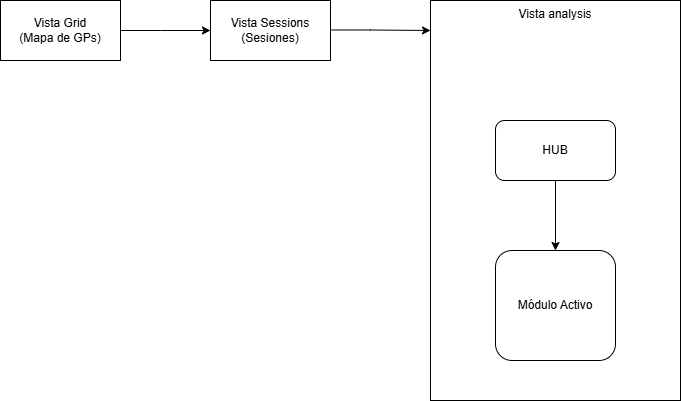

The diagram above was exported from draw.io. Its source (the exported page's mxGraphModel, read from the mxfile embedded in the PNG):
<mxGraphModel dx="2196" dy="765" grid="1" gridSize="10" guides="1" tooltips="1" connect="1" arrows="1" fold="1" page="1" pageScale="1" pageWidth="827" pageHeight="1169" math="0" shadow="0">
  <root>
    <mxCell id="0" />
    <mxCell id="1" parent="0" />
    <mxCell id="-7IDAXvoWg9Rl2TXon0b-2" parent="1" style="rounded=0;whiteSpace=wrap;html=1;" value="Vista Grid&lt;div&gt;(Mapa de GPs)&lt;/div&gt;" vertex="1">
      <mxGeometry height="60" width="120" x="-240" y="210" as="geometry" />
    </mxCell>
    <mxCell id="-7IDAXvoWg9Rl2TXon0b-3" parent="1" style="rounded=0;whiteSpace=wrap;html=1;" value="Vista Sessions&lt;div&gt;(Sesiones)&lt;/div&gt;" vertex="1">
      <mxGeometry height="60" width="120" x="-30" y="210" as="geometry" />
    </mxCell>
    <mxCell id="-7IDAXvoWg9Rl2TXon0b-4" parent="1" style="rounded=0;whiteSpace=wrap;html=1;verticalAlign=top;" value="Vista analysis" vertex="1">
      <mxGeometry height="400" width="250" x="190" y="210" as="geometry" />
    </mxCell>
    <mxCell id="-7IDAXvoWg9Rl2TXon0b-6" edge="1" parent="1" source="-7IDAXvoWg9Rl2TXon0b-2" style="endArrow=classic;html=1;rounded=0;exitX=1;exitY=0.5;exitDx=0;exitDy=0;entryX=0;entryY=0.5;entryDx=0;entryDy=0;" target="-7IDAXvoWg9Rl2TXon0b-3" value="">
      <mxGeometry height="50" relative="1" width="50" as="geometry">
        <Array as="points">
          <mxPoint x="-80" y="240" />
        </Array>
        <mxPoint x="390" y="420" as="sourcePoint" />
        <mxPoint x="440" y="370" as="targetPoint" />
      </mxGeometry>
    </mxCell>
    <mxCell id="-7IDAXvoWg9Rl2TXon0b-7" edge="1" parent="1" style="endArrow=classic;html=1;rounded=0;exitX=1;exitY=0.5;exitDx=0;exitDy=0;entryX=0;entryY=0.075;entryDx=0;entryDy=0;entryPerimeter=0;" target="-7IDAXvoWg9Rl2TXon0b-4" value="">
      <mxGeometry height="50" relative="1" width="50" as="geometry">
        <Array as="points">
          <mxPoint x="130" y="239.5" />
        </Array>
        <mxPoint x="90" y="239.5" as="sourcePoint" />
        <mxPoint x="180" y="239.5" as="targetPoint" />
      </mxGeometry>
    </mxCell>
    <mxCell id="-7IDAXvoWg9Rl2TXon0b-8" parent="1" style="rounded=1;whiteSpace=wrap;html=1;" value="HUB" vertex="1">
      <mxGeometry height="60" width="120" x="255" y="330" as="geometry" />
    </mxCell>
    <mxCell id="-7IDAXvoWg9Rl2TXon0b-9" parent="1" style="rounded=1;whiteSpace=wrap;html=1;align=center;" value="&lt;div style=&quot;&quot;&gt;&lt;span style=&quot;background-color: transparent; color: light-dark(rgb(0, 0, 0), rgb(255, 255, 255));&quot;&gt;Módulo Activo&lt;/span&gt;&lt;/div&gt;" vertex="1">
      <mxGeometry height="110" width="120" x="255" y="460" as="geometry" />
    </mxCell>
    <mxCell id="-7IDAXvoWg9Rl2TXon0b-11" edge="1" parent="1" source="-7IDAXvoWg9Rl2TXon0b-8" style="endArrow=classic;html=1;rounded=0;exitX=0.5;exitY=1;exitDx=0;exitDy=0;" target="-7IDAXvoWg9Rl2TXon0b-9" value="">
      <mxGeometry height="50" relative="1" width="50" as="geometry">
        <mxPoint x="310" y="460" as="sourcePoint" />
        <mxPoint x="360" y="410" as="targetPoint" />
      </mxGeometry>
    </mxCell>
  </root>
</mxGraphModel>